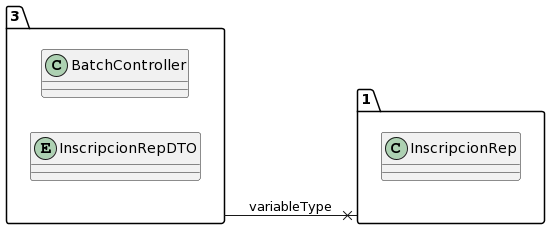

The diagram above was rendered by PlantUML. Its source (embedded in the PNG):
@startuml
allow_mixing
left to right direction
package "3"{
class BatchController
entity InscripcionRepDTO

}
package "1"{
class InscripcionRep

}
"3" --x "1":variableType
@enduml